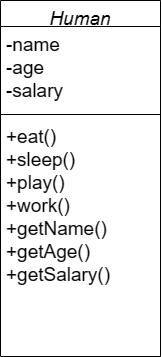

The diagram above was exported from draw.io. Its source (the exported page's mxGraphModel, read from the mxfile embedded in the PNG):
<mxGraphModel dx="592" dy="976" grid="1" gridSize="10" guides="1" tooltips="1" connect="1" arrows="1" fold="1" page="1" pageScale="1" pageWidth="827" pageHeight="1169" math="0" shadow="0">
  <root>
    <mxCell id="WIyWlLk6GJQsqaUBKTNV-0" />
    <mxCell id="WIyWlLk6GJQsqaUBKTNV-1" parent="WIyWlLk6GJQsqaUBKTNV-0" />
    <mxCell id="zkfFHV4jXpPFQw0GAbJ--0" value="Human" style="swimlane;fontStyle=2;align=center;verticalAlign=top;childLayout=stackLayout;horizontal=1;startSize=26;horizontalStack=0;resizeParent=1;resizeLast=0;collapsible=1;marginBottom=0;rounded=0;shadow=0;strokeWidth=1;fontSize=19;" parent="WIyWlLk6GJQsqaUBKTNV-1" vertex="1">
      <mxGeometry x="220" y="120" width="160" height="356" as="geometry">
        <mxRectangle x="230" y="140" width="160" height="26" as="alternateBounds" />
      </mxGeometry>
    </mxCell>
    <mxCell id="zkfFHV4jXpPFQw0GAbJ--1" value="-name&#10;-age&#10;-salary" style="text;align=left;verticalAlign=top;spacingLeft=4;spacingRight=4;overflow=hidden;rotatable=0;points=[[0,0.5],[1,0.5]];portConstraint=eastwest;fontSize=19;" parent="zkfFHV4jXpPFQw0GAbJ--0" vertex="1">
      <mxGeometry y="26" width="160" height="84" as="geometry" />
    </mxCell>
    <mxCell id="zkfFHV4jXpPFQw0GAbJ--4" value="" style="line;html=1;strokeWidth=1;align=left;verticalAlign=middle;spacingTop=-1;spacingLeft=3;spacingRight=3;rotatable=0;labelPosition=right;points=[];portConstraint=eastwest;fontSize=19;" parent="zkfFHV4jXpPFQw0GAbJ--0" vertex="1">
      <mxGeometry y="110" width="160" height="8" as="geometry" />
    </mxCell>
    <mxCell id="zkfFHV4jXpPFQw0GAbJ--5" value="+eat()&#10;+sleep()&#10;+play()&#10;+work()&#10;+getName()&#10;+getAge()&#10;+getSalary()&#10;" style="text;align=left;verticalAlign=top;spacingLeft=4;spacingRight=4;overflow=hidden;rotatable=0;points=[[0,0.5],[1,0.5]];portConstraint=eastwest;fontSize=19;" parent="zkfFHV4jXpPFQw0GAbJ--0" vertex="1">
      <mxGeometry y="118" width="160" height="178" as="geometry" />
    </mxCell>
  </root>
</mxGraphModel>